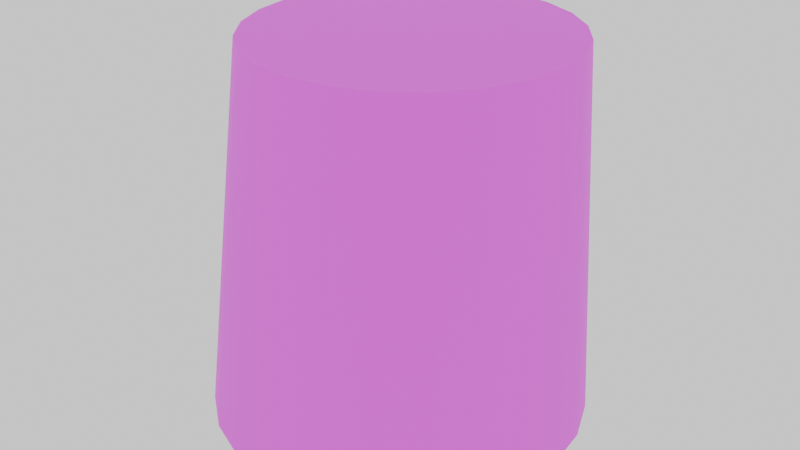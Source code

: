 # Source: heavy_dead_head.blend  (saved by Blender 5.1.30; exported with 4.5.12 LTS)
import bpy
from mathutils import Matrix  # noqa: F401  (used for matrix-valued properties, if any)

bpy.ops.wm.read_factory_settings(use_empty=True)
scene = bpy.context.scene
scene.name = 'Scene'

# ---- collections
col_collection = bpy.data.collections.new('Collection'); scene.collection.children.link(col_collection)

# ---- images (referenced by path relative to the original .blend; pixels are not part of the script)
import os
ASSET_DIR = os.environ.get("B2B_ASSET_DIR", "")  # directory of the original .blend (textures are referenced by path, not embedded)
HERE = os.path.dirname(os.path.abspath(__file__))  # packed textures are extracted next to this script under _unpacked/

def load_image(name, relpath, width, height, colorspace="sRGB"):
    """Load a texture the original file referenced (path relative to the .blend, or extracted next to this script)."""
    p = next((c for c in (os.path.join(HERE, relpath), os.path.join(ASSET_DIR, relpath)) if relpath and os.path.exists(c)), "")
    if p:
        img = bpy.data.images.load(p, check_existing=True)
        img.name = name
    else:  # same state as the original file: an image datablock whose file is absent (Cycles renders it pink)
        img = bpy.data.images.new(name, width, height)
        img.source = "FILE"
        img.filepath = "//" + (relpath or name)
    img.colorspace_settings.name = colorspace
    return img
img_paper_roll_color_jpg_001 = load_image('paper_roll_color.jpg.001', 'paper_roll_color.jpg', 1024, 1024, 'sRGB')
img_untitled_001 = load_image('Untitled.001', 'heavy.png', 1024, 1024, 'sRGB')

# ---- materials (node trees are filled in below, after node groups)
mat_heavy = bpy.data.materials.new('heavy')

# ---- node groups
ng_smooth_by_angle = bpy.data.node_groups.new('Smooth by Angle', 'GeometryNodeTree')
_s = ng_smooth_by_angle.interface.new_socket(name='Mesh', in_out='OUTPUT', socket_type='NodeSocketGeometry')
_s = ng_smooth_by_angle.interface.new_socket(name='Mesh', in_out='INPUT', socket_type='NodeSocketGeometry')
_s = ng_smooth_by_angle.interface.new_socket(name='Angle', in_out='INPUT', socket_type='NodeSocketFloat')
_s.subtype = 'ANGLE'
_s.default_value = 0.5236
_s.min_value = 0.0
_s.max_value = 3.142
_s.description = 'Maximum face angle for smooth edges'
_s = ng_smooth_by_angle.interface.new_socket(name='Ignore Sharpness', in_out='INPUT', socket_type='NodeSocketBool')
_s.force_non_field = True
ng_smooth_by_angle.is_modifier = True
_N = ng_smooth_by_angle.nodes; _L = ng_smooth_by_angle.links
n0 = _N.new('GeometryNodeSetShadeSmooth'); n0.name = 'Set Shade Smooth'; n0.location = (120, -80)
n0.domain = 'EDGE'
n1 = _N.new('GeometryNodeSetShadeSmooth'); n1.name = 'Set Shade Smooth.001'; n1.location = (300, -80)
n2 = _N.new('NodeGroupOutput'); n2.name = 'Group Output'; n2.location = (480, -80)
n3 = _N.new('GeometryNodeInputMeshEdgeAngle'); n3.name = 'Edge Angle'; n3.location = (-440, -240)
n4 = _N.new('NodeGroupInput'); n4.name = 'Group Input'; n4.location = (-80, -80)
n5 = _N.new('GeometryNodeInputEdgeSmooth'); n5.name = 'Is Edge Smooth'; n5.location = (-260, -120)
n6 = _N.new('GeometryNodeInputShadeSmooth'); n6.name = 'Is Shade Smooth'; n6.location = (-440, -397)
n7 = _N.new('FunctionNodeCompare'); n7.name = 'Compare'; n7.location = (-260, -260)
n7.operation = 'LESS_EQUAL'
n7.inputs[6].default_value = (0.0, 0.0, 0.0, 0.0)
n7.inputs[7].default_value = (0.0, 0.0, 0.0, 0.0)
n8 = _N.new('FunctionNodeBooleanMath'); n8.name = 'Boolean Math.001'; n8.location = (-80, -260)
n9 = _N.new('NodeGroupInput'); n9.name = 'Group Input.001'; n9.location = (-440, -329)
n10 = _N.new('NodeGroupInput'); n10.name = 'Group Input.002'; n10.location = (-259, -189)
n11 = _N.new('FunctionNodeBooleanMath'); n11.name = 'Boolean Math'; n11.location = (-80, -149)
n11.operation = 'OR'
n12 = _N.new('FunctionNodeBooleanMath'); n12.name = 'Boolean Math.002'; n12.location = (-260, -380)
n12.operation = 'OR'
n13 = _N.new('NodeGroupInput'); n13.name = 'Group Input.003'; n13.location = (-440, -460)
_L.new(n3.outputs[0], n7.inputs[0])
_L.new(n1.outputs[0], n2.inputs[0])
_L.new(n9.outputs[1], n7.inputs[1])
_L.new(n7.outputs[0], n8.inputs[0])
_L.new(n4.outputs[0], n0.inputs[0])
_L.new(n0.outputs[0], n1.inputs[0])
_L.new(n8.outputs[0], n0.inputs[2])
_L.new(n10.outputs[2], n11.inputs[1])
_L.new(n5.outputs[0], n11.inputs[0])
_L.new(n11.outputs[0], n0.inputs[1])
_L.new(n13.outputs[2], n12.inputs[1])
_L.new(n6.outputs[0], n12.inputs[0])
_L.new(n12.outputs[0], n8.inputs[1])
n2.is_active_output = True

# ---- material node trees
mat_heavy.use_nodes = True; mat_heavy.node_tree.nodes.clear()
_N = mat_heavy.node_tree.nodes; _L = mat_heavy.node_tree.links
n0 = _N.new('ShaderNodeBsdfPrincipled'); n0.name = 'Principled BSDF'; n0.location = (-200, 100)
n0.inputs[2].default_value = 0.7308
n1 = _N.new('ShaderNodeOutputMaterial'); n1.name = 'Material Output'; n1.location = (200, 100)
n2 = _N.new('ShaderNodeTexImage'); n2.name = 'Image Texture'; n2.location = (-917, 96)
n2.image = img_paper_roll_color_jpg_001
n3 = _N.new('ShaderNodeTexImage'); n3.name = 'Image Texture.001'; n3.location = (-734, -224)
n3.image = img_untitled_001
n4 = _N.new('ShaderNodeVectorMath'); n4.name = 'Vector Math'; n4.location = (-382, 97)
n4.operation = 'MULTIPLY'
_L.new(n0.outputs[0], n1.inputs[0])
_L.new(n4.outputs[0], n0.inputs[0])
_L.new(n3.outputs[0], n4.inputs[0])
_L.new(n2.outputs[0], n4.inputs[1])
n1.is_active_output = True

# ---- world
world_world = bpy.data.worlds.new('World'); scene.world = world_world
world_world.use_nodes = True; world_world.node_tree.nodes.clear()
_N = world_world.node_tree.nodes; _L = world_world.node_tree.links
n0 = _N.new('ShaderNodeOutputWorld'); n0.name = 'World Output'; n0.location = (200, 100)
n1 = _N.new('ShaderNodeBackground'); n1.name = 'Background'; n1.location = (-200, 100)
n1.inputs[0].default_value = (1.0, 1.0, 1.0, 1.0)
_L.new(n1.outputs[0], n0.inputs[0])
n0.is_active_output = True
world_world.color = (0.05088, 0.05088, 0.05088)
world_world.sun_shadow_jitter_overblur = 0.0

# ---- meshes
me_circle_001 = bpy.data.meshes.new('Circle.001')
me_circle_001.from_pydata([(-6.702e-10, 0.1033, -0.1009), (-0.02796, 0.09957, -0.1009), (-0.05402, 0.08878, -0.1009), (-0.07639, 0.07161, -0.1009), (-0.09356, 0.04924, -0.1009), (-0.1044, 0.02318, -0.1009), (-0.108, -0.004782, -0.1009), (-0.1044, -0.03274, -0.1009), (-0.09356, -0.0588, -0.1009), (-0.07639, -0.08117, -0.1009), (-0.05402, -0.09834, -0.1009), (-0.02796, -0.1091, -0.1009), (-6.702e-10, -0.1128, -0.1009), (0.02796, -0.1091, -0.1009), (0.05402, -0.09834, -0.1009), (0.07639, -0.08117, -0.1009), (0.09356, -0.0588, -0.1009), (0.1044, -0.03274, -0.1009), (0.108, -0.004782, -0.1009), (0.1044, 0.02318, -0.1009), (0.09356, 0.04924, -0.1009), (0.07639, 0.07161, -0.1009), (0.05402, 0.08878, -0.1009), (0.02796, 0.09957, -0.1009), (-0.02349, 0.09302, 0.1133), (-2.616e-11, 0.09612, 0.1133), (-0.04537, 0.08396, 0.1133), (-0.06417, 0.06954, 0.1133), (-0.07859, 0.05074, 0.1133), (-0.08765, 0.02886, 0.1133), (-0.09075, 0.005369, 0.1133), (-0.08765, -0.01812, 0.1133), (-0.07859, -0.04, 0.1133), (-0.06417, -0.0588, 0.1133), (-0.04537, -0.07322, 0.1133), (-0.02349, -0.08229, 0.1133), (-2.616e-11, -0.08538, 0.1133), (0.02349, -0.08229, 0.1133), (0.04537, -0.07322, 0.1133), (0.06417, -0.0588, 0.1133), (0.07859, -0.04, 0.1133), (0.08765, -0.01812, 0.1133), (0.09075, 0.005369, 0.1133), (0.08765, 0.02886, 0.1133), (0.07859, 0.05074, 0.1133), (0.06417, 0.06954, 0.1133), (0.04537, 0.08396, 0.1133), (0.02349, 0.09302, 0.1133)], [], [(1, 0, 23, 22, 21, 20, 19, 18, 17, 16, 15, 14, 13, 12, 11, 10, 9, 8, 7, 6, 5, 4, 3, 2), (24, 26, 27, 28, 29, 30, 31, 32, 33, 34, 35, 36, 37, 38, 39, 40, 41, 42, 43, 44, 45, 46, 47, 25), (23, 0, 25, 47), (1, 2, 26, 24), (16, 17, 41, 40), (9, 10, 34, 33), (2, 3, 27, 26), (17, 18, 42, 41), (10, 11, 35, 34), (3, 4, 28, 27), (18, 19, 43, 42), (11, 12, 36, 35), (4, 5, 29, 28), (19, 20, 44, 43), (12, 13, 37, 36), (5, 6, 30, 29), (20, 21, 45, 44), (13, 14, 38, 37), (6, 7, 31, 30), (21, 22, 46, 45), (14, 15, 39, 38), (7, 8, 32, 31), (22, 23, 47, 46), (0, 1, 24, 25), (15, 16, 40, 39), (8, 9, 33, 32)])
me_circle_001.polygons.foreach_set('use_smooth', [True] * 26)
_uv = me_circle_001.uv_layers.new(name='UVMap')
_uv.uv.foreach_set('vector', [0.9611, 0.7699, 0.9611, 0.78, 0.9585, 0.7897, 0.9534, 0.7985, 0.9463, 0.8056, 0.9376, 0.8106, 0.9279, 0.8132, 0.9178, 0.8132, 0.9081, 0.8106, 0.8994, 0.8056, 0.8923, 0.7985, 0.8872, 0.7897, 0.8846, 0.78, 0.8846, 0.7699, 0.8872, 0.7602, 0.8923, 0.7515, 0.8994, 0.7444, 0.9081, 0.7393, 0.9178, 0.7367, 0.9279, 0.7367, 0.9376, 0.7393, 0.9463, 0.7444, 0.9535, 0.7515, 0.9585, 0.7602, 0.3081, 0.8994, 0.3154, 0.8951, 0.3236, 0.8929, 0.332, 0.8929, 0.3402, 0.8951, 0.3475, 0.8994, 0.3535, 0.9053, 0.3577, 0.9127, 0.3599, 0.9208, 0.3599, 0.9293, 0.3577, 0.9375, 0.3535, 0.9448, 0.3475, 0.9508, 0.3402, 0.955, 0.332, 0.9572, 0.3236, 0.9572, 0.3154, 0.955, 0.3081, 0.9508, 0.3021, 0.9448, 0.2979, 0.9375, 0.2957, 0.9293, 0.2957, 0.9208, 0.2979, 0.9127, 0.3021, 0.9053, 0.9328, 0.6243, 0.9229, 0.6242, 0.9227, 0.5478, 0.931, 0.5478, 0.9129, 0.6243, 0.9034, 0.6244, 0.9062, 0.5479, 0.9142, 0.5478, 0.9421, 0.2661, 0.9333, 0.2658, 0.9272, 0.1898, 0.9346, 0.1901, 0.9455, 0.8986, 0.9381, 0.8987, 0.9344, 0.822, 0.9406, 0.8219, 0.9034, 0.6244, 0.895, 0.6245, 0.8992, 0.548, 0.9062, 0.5479, 0.9333, 0.2658, 0.9235, 0.2657, 0.9189, 0.1897, 0.9272, 0.1898, 0.9381, 0.8987, 0.9291, 0.8988, 0.9269, 0.8221, 0.9344, 0.822, 0.9533, 0.5214, 0.9458, 0.5211, 0.9457, 0.4449, 0.9519, 0.4452, 0.9235, 0.2657, 0.9134, 0.2657, 0.9105, 0.1898, 0.9189, 0.1897, 0.9291, 0.8988, 0.9193, 0.8988, 0.9186, 0.8221, 0.9269, 0.8221, 0.9458, 0.5211, 0.9369, 0.5209, 0.9381, 0.4448, 0.9457, 0.4449, 0.9134, 0.2657, 0.9037, 0.266, 0.9024, 0.19, 0.9105, 0.1898, 0.9193, 0.8988, 0.9092, 0.8988, 0.9102, 0.8221, 0.9186, 0.8221, 0.9369, 0.5209, 0.927, 0.5209, 0.9299, 0.4447, 0.9381, 0.4448, 0.9037, 0.266, 0.8952, 0.2664, 0.8952, 0.1903, 0.9024, 0.19, 0.9092, 0.8988, 0.8996, 0.8987, 0.9021, 0.822, 0.9102, 0.8221, 0.927, 0.5209, 0.917, 0.5209, 0.9214, 0.4448, 0.9299, 0.4447, 0.9494, 0.6245, 0.9418, 0.6244, 0.9385, 0.5479, 0.9449, 0.548, 0.8996, 0.8987, 0.8912, 0.8986, 0.895, 0.8219, 0.9021, 0.822, 0.917, 0.5209, 0.9074, 0.5211, 0.9134, 0.4449, 0.9214, 0.4448, 0.9418, 0.6244, 0.9328, 0.6243, 0.931, 0.5478, 0.9385, 0.5479, 0.9229, 0.6242, 0.9129, 0.6243, 0.9142, 0.5478, 0.9227, 0.5478, 0.9494, 0.2665, 0.9421, 0.2661, 0.9346, 0.1901, 0.9407, 0.1905, 0.9074, 0.5211, 0.8989, 0.5214, 0.9063, 0.4452, 0.9134, 0.4449])
_ca = me_circle_001.color_attributes.new('Attribute', 'BYTE_COLOR', 'CORNER')
_ca.data.foreach_set('color', [1.0, 1.0, 1.0, 1.0, 1.0, 1.0, 1.0, 1.0, 1.0, 1.0, 1.0, 1.0, 1.0, 1.0, 1.0, 1.0, 1.0, 1.0, 1.0, 1.0, 1.0, 1.0, 1.0, 1.0, 1.0, 1.0, 1.0, 1.0, 1.0, 1.0, 1.0, 1.0, 1.0, 1.0, 1.0, 1.0, 1.0, 1.0, 1.0, 1.0, 1.0, 1.0, 1.0, 1.0, 1.0, 1.0, 1.0, 1.0, 1.0, 1.0, 1.0, 1.0, 1.0, 1.0, 1.0, 1.0, 1.0, 1.0, 1.0, 1.0, 1.0, 1.0, 1.0, 1.0, 1.0, 1.0, 1.0, 1.0, 1.0, 1.0, 1.0, 1.0, 1.0, 1.0, 1.0, 1.0, 1.0, 1.0, 1.0, 1.0, 1.0, 1.0, 1.0, 1.0, 1.0, 1.0, 1.0, 1.0, 1.0, 1.0, 1.0, 1.0, 1.0, 1.0, 1.0, 1.0, 1.0, 1.0, 1.0, 1.0, 1.0, 1.0, 1.0, 1.0, 1.0, 1.0, 1.0, 1.0, 1.0, 1.0, 1.0, 1.0, 1.0, 1.0, 1.0, 1.0, 1.0, 1.0, 1.0, 1.0, 1.0, 1.0, 1.0, 1.0, 1.0, 1.0, 1.0, 1.0, 1.0, 1.0, 1.0, 1.0, 1.0, 1.0, 1.0, 1.0, 1.0, 1.0, 1.0, 1.0, 1.0, 1.0, 1.0, 1.0, 1.0, 1.0, 1.0, 1.0, 1.0, 1.0, 1.0, 1.0, 1.0, 1.0, 1.0, 1.0, 1.0, 1.0, 1.0, 1.0, 1.0, 1.0, 1.0, 1.0, 1.0, 1.0, 1.0, 1.0, 1.0, 1.0, 1.0, 1.0, 1.0, 1.0, 1.0, 1.0, 1.0, 1.0, 1.0, 1.0, 1.0, 1.0, 1.0, 1.0, 1.0, 1.0, 1.0, 1.0, 1.0, 1.0, 1.0, 1.0, 1.0, 1.0, 1.0, 1.0, 1.0, 1.0, 1.0, 1.0, 1.0, 1.0, 1.0, 1.0, 1.0, 1.0, 1.0, 1.0, 1.0, 1.0, 1.0, 1.0, 1.0, 1.0, 1.0, 1.0, 1.0, 1.0, 1.0, 1.0, 1.0, 1.0, 1.0, 1.0, 1.0, 1.0, 1.0, 1.0, 1.0, 1.0, 1.0, 1.0, 1.0, 1.0, 1.0, 1.0, 1.0, 1.0, 1.0, 1.0, 1.0, 1.0, 1.0, 1.0, 1.0, 1.0, 1.0, 1.0, 1.0, 1.0, 1.0, 1.0, 1.0, 1.0, 1.0, 1.0, 1.0, 1.0, 1.0, 1.0, 1.0, 1.0, 1.0, 1.0, 1.0, 1.0, 1.0, 1.0, 1.0, 1.0, 1.0, 1.0, 1.0, 1.0, 1.0, 1.0, 1.0, 1.0, 1.0, 1.0, 1.0, 1.0, 1.0, 1.0, 1.0, 1.0, 1.0, 1.0, 1.0, 1.0, 1.0, 1.0, 1.0, 1.0, 1.0, 1.0, 1.0, 1.0, 1.0, 1.0, 1.0, 1.0, 1.0, 1.0, 1.0, 1.0, 1.0, 1.0, 1.0, 1.0, 1.0, 1.0, 1.0, 1.0, 1.0, 1.0, 1.0, 1.0, 1.0, 1.0, 1.0, 1.0, 1.0, 1.0, 1.0, 1.0, 1.0, 1.0, 1.0, 1.0, 1.0, 1.0, 1.0, 1.0, 1.0, 1.0, 1.0, 1.0, 1.0, 1.0, 1.0, 1.0, 1.0, 1.0, 1.0, 1.0, 1.0, 1.0, 1.0, 1.0, 1.0, 1.0, 1.0, 1.0, 1.0, 1.0, 1.0, 1.0, 1.0, 1.0, 1.0, 1.0, 1.0, 1.0, 1.0, 1.0, 1.0, 1.0, 1.0, 1.0, 1.0, 1.0, 1.0, 1.0, 1.0, 1.0, 1.0, 1.0, 1.0, 1.0, 1.0, 1.0, 1.0, 1.0, 1.0, 1.0, 1.0, 1.0, 1.0, 1.0, 1.0, 1.0, 1.0, 1.0, 1.0, 1.0, 1.0, 1.0, 1.0, 1.0, 1.0, 1.0, 1.0, 1.0, 1.0, 1.0, 1.0, 1.0, 1.0, 1.0, 1.0, 1.0, 1.0, 1.0, 1.0, 1.0, 1.0, 1.0, 1.0, 1.0, 1.0, 1.0, 1.0, 1.0, 1.0, 1.0, 1.0, 1.0, 1.0, 1.0, 1.0, 1.0, 1.0, 1.0, 1.0, 1.0, 1.0, 1.0, 1.0, 1.0, 1.0, 1.0, 1.0, 1.0, 1.0, 1.0, 1.0, 1.0, 1.0, 1.0, 1.0, 1.0, 1.0, 1.0, 1.0, 1.0, 1.0, 1.0, 1.0, 1.0, 1.0, 1.0, 1.0, 1.0, 1.0, 1.0, 1.0, 1.0, 1.0, 1.0, 1.0, 1.0, 1.0, 1.0, 1.0, 1.0, 1.0, 1.0, 1.0, 1.0, 1.0, 1.0, 1.0, 1.0, 1.0, 1.0, 1.0, 1.0, 1.0, 1.0, 1.0, 1.0, 1.0, 1.0, 1.0, 1.0, 1.0, 1.0, 1.0, 1.0, 1.0, 1.0, 1.0, 1.0, 1.0, 1.0, 1.0, 1.0, 1.0, 1.0, 1.0, 1.0, 1.0, 1.0, 1.0, 1.0, 1.0, 1.0, 1.0, 1.0, 1.0, 1.0, 1.0, 1.0, 1.0, 1.0, 1.0, 1.0, 1.0, 1.0, 1.0, 1.0, 1.0, 1.0, 1.0, 1.0, 1.0, 1.0, 1.0, 1.0, 1.0, 1.0, 1.0, 1.0, 1.0, 1.0, 1.0, 1.0, 1.0, 1.0, 1.0, 1.0, 1.0, 1.0, 1.0, 1.0, 1.0, 1.0, 1.0, 1.0, 1.0, 1.0, 1.0, 1.0, 1.0, 1.0, 1.0, 1.0, 1.0, 1.0, 1.0, 1.0, 1.0, 1.0, 1.0, 1.0])
me_circle_001.materials.append(mat_heavy)
me_circle_001.use_paint_bone_selection = False
me_circle_001.use_paint_mask = True
me_circle_001.update()

# ---- objects
ob_circle_001 = bpy.data.objects.new('Circle.001', me_circle_001)

# ---- transforms, parenting, visibility, modifiers, constraints
ob_circle_001.location = (0.0, 0.0, 0.0)
_vg = ob_circle_001.vertex_groups.new(name='Group')
_m = ob_circle_001.modifiers.new('Smooth by Angle', 'NODES')
_m.node_group = ng_smooth_by_angle
_m.use_pin_to_last = True
_m.show_group_selector = False

# ---- collection membership
col_collection.objects.link(ob_circle_001)

# ---- scene / render settings (as saved in the file)
scene.frame_start = 1; scene.frame_end = 250; scene.frame_set(1)
scene.render.engine = 'BLENDER_EEVEE_NEXT'
scene.render.bake_bias = 0.0
scene.render.bake_samples = 0
scene.cycles.sampling_pattern = 'TABULATED_SOBOL'
scene.eevee.use_volume_custom_range = False
bpy.context.view_layer.update()

# ---- added for rendering (the .blend has no active camera): camera
cam_auto = bpy.data.cameras.new('AutoCamera')
cam_auto.lens = 50.0
cam_auto.sensor_width = 36.0
cam_auto.clip_end = 1000.0
ob_auto_camera = bpy.data.objects.new('AutoCamera', cam_auto)
scene.collection.objects.link(ob_auto_camera)
ob_auto_camera.location = (0.345311, -0.419155, 0.282445)
ob_auto_camera.rotation_euler = (1.09748, -7.21219e-08, 0.694738)
scene.camera = ob_auto_camera
bpy.context.view_layer.update()
